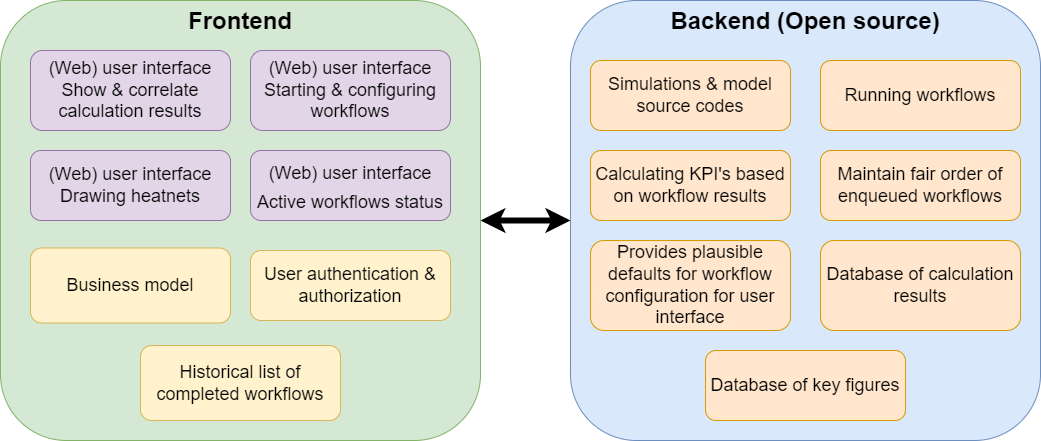

The diagram above was exported from draw.io. Its source (the exported page's mxGraphModel, read from the mxfile embedded in the PNG):
<mxGraphModel dx="1232" dy="1188" grid="1" gridSize="10" guides="1" tooltips="1" connect="1" arrows="1" fold="1" page="1" pageScale="1" pageWidth="850" pageHeight="1100" math="0" shadow="0">
  <root>
    <mxCell id="0" />
    <mxCell id="1" parent="0" />
    <mxCell id="ZI7we3w2LTIVDYjnhspv-1" value="Frontend" style="rounded=1;whiteSpace=wrap;html=1;verticalAlign=top;fontSize=24;fontStyle=1;fillColor=#d5e8d4;strokeColor=#82b366;" parent="1" vertex="1">
      <mxGeometry x="40" y="50" width="480" height="440" as="geometry" />
    </mxCell>
    <mxCell id="ZI7we3w2LTIVDYjnhspv-5" value="Backend (Open source)" style="rounded=1;whiteSpace=wrap;html=1;verticalAlign=top;fontSize=24;fontStyle=1;fillColor=#dae8fc;strokeColor=#6c8ebf;" parent="1" vertex="1">
      <mxGeometry x="610" y="50" width="470" height="440" as="geometry" />
    </mxCell>
    <mxCell id="ZI7we3w2LTIVDYjnhspv-6" style="edgeStyle=orthogonalEdgeStyle;rounded=0;orthogonalLoop=1;jettySize=auto;html=1;exitX=1;exitY=0.5;exitDx=0;exitDy=0;entryX=0;entryY=0.5;entryDx=0;entryDy=0;fontSize=24;startArrow=classic;startFill=1;strokeWidth=6;" parent="1" source="ZI7we3w2LTIVDYjnhspv-1" target="ZI7we3w2LTIVDYjnhspv-5" edge="1">
      <mxGeometry relative="1" as="geometry" />
    </mxCell>
    <mxCell id="ZI7we3w2LTIVDYjnhspv-3" value="&lt;font style=&quot;font-size: 18px;&quot;&gt;(Web) user interface&lt;br&gt;Show &amp;amp; correlate calculation&amp;nbsp;results&lt;/font&gt;" style="rounded=1;whiteSpace=wrap;html=1;align=center;fillColor=#e1d5e7;strokeColor=#9673a6;" parent="1" vertex="1">
      <mxGeometry x="70" y="100" width="200" height="80" as="geometry" />
    </mxCell>
    <mxCell id="ZI7we3w2LTIVDYjnhspv-7" value="&lt;font style=&quot;font-size: 18px;&quot;&gt;(Web) user interface&lt;br&gt;Active workflows status&lt;/font&gt;" style="rounded=1;whiteSpace=wrap;html=1;fontSize=24;fillColor=#e1d5e7;strokeColor=#9673a6;" parent="1" vertex="1">
      <mxGeometry x="290" y="200" width="200" height="70" as="geometry" />
    </mxCell>
    <mxCell id="ZI7we3w2LTIVDYjnhspv-8" value="&lt;font style=&quot;font-size: 18px;&quot;&gt;(Web) user interface&lt;br&gt;Drawing heatnets&lt;br&gt;&lt;/font&gt;" style="rounded=1;whiteSpace=wrap;html=1;align=center;fillColor=#e1d5e7;strokeColor=#9673a6;" parent="1" vertex="1">
      <mxGeometry x="70" y="200" width="200" height="70" as="geometry" />
    </mxCell>
    <mxCell id="ZI7we3w2LTIVDYjnhspv-9" value="&lt;font style=&quot;font-size: 18px;&quot;&gt;(Web) user interface&lt;br&gt;Starting &amp;amp; configuring workflows&lt;br&gt;&lt;/font&gt;" style="rounded=1;whiteSpace=wrap;html=1;align=center;fillColor=#e1d5e7;strokeColor=#9673a6;" parent="1" vertex="1">
      <mxGeometry x="290" y="100" width="200" height="80" as="geometry" />
    </mxCell>
    <mxCell id="ZI7we3w2LTIVDYjnhspv-10" value="Business model" style="rounded=1;whiteSpace=wrap;html=1;fontSize=18;fillColor=#fff2cc;strokeColor=#d6b656;" parent="1" vertex="1">
      <mxGeometry x="70" y="297.5" width="200" height="75" as="geometry" />
    </mxCell>
    <mxCell id="ZI7we3w2LTIVDYjnhspv-11" value="User authentication &amp;amp; authorization" style="rounded=1;whiteSpace=wrap;html=1;fontSize=18;fillColor=#fff2cc;strokeColor=#d6b656;" parent="1" vertex="1">
      <mxGeometry x="290" y="300" width="200" height="70" as="geometry" />
    </mxCell>
    <mxCell id="ZI7we3w2LTIVDYjnhspv-13" value="Historical list of completed workflows" style="rounded=1;whiteSpace=wrap;html=1;fontSize=18;fillColor=#fff2cc;strokeColor=#d6b656;" parent="1" vertex="1">
      <mxGeometry x="180" y="395" width="200" height="75" as="geometry" />
    </mxCell>
    <mxCell id="ZI7we3w2LTIVDYjnhspv-14" value="Database of calculation results" style="rounded=1;whiteSpace=wrap;html=1;fontSize=18;fillColor=#ffe6cc;strokeColor=#d79b00;" parent="1" vertex="1">
      <mxGeometry x="860" y="290" width="200" height="90" as="geometry" />
    </mxCell>
    <mxCell id="ZI7we3w2LTIVDYjnhspv-15" value="Running workflows" style="rounded=1;whiteSpace=wrap;html=1;fontSize=18;fillColor=#ffe6cc;strokeColor=#d79b00;" parent="1" vertex="1">
      <mxGeometry x="860" y="110" width="200" height="70" as="geometry" />
    </mxCell>
    <mxCell id="ZI7we3w2LTIVDYjnhspv-16" value="Calculating KPI's based on workflow results" style="rounded=1;whiteSpace=wrap;html=1;fontSize=18;fillColor=#ffe6cc;strokeColor=#d79b00;" parent="1" vertex="1">
      <mxGeometry x="630" y="200" width="200" height="70" as="geometry" />
    </mxCell>
    <mxCell id="ZI7we3w2LTIVDYjnhspv-17" value="Provides plausible defaults for workflow configuration for user interface" style="rounded=1;whiteSpace=wrap;html=1;fontSize=18;fillColor=#ffe6cc;strokeColor=#d79b00;" parent="1" vertex="1">
      <mxGeometry x="630" y="290" width="200" height="90" as="geometry" />
    </mxCell>
    <mxCell id="ZI7we3w2LTIVDYjnhspv-18" value="Simulations &amp;amp; model source codes" style="rounded=1;whiteSpace=wrap;html=1;fontSize=18;fillColor=#ffe6cc;strokeColor=#d79b00;" parent="1" vertex="1">
      <mxGeometry x="630" y="110" width="200" height="70" as="geometry" />
    </mxCell>
    <mxCell id="ZI7we3w2LTIVDYjnhspv-19" value="Maintain fair order of enqueued workflows" style="rounded=1;whiteSpace=wrap;html=1;fontSize=18;fillColor=#ffe6cc;strokeColor=#d79b00;" parent="1" vertex="1">
      <mxGeometry x="860" y="200" width="200" height="70" as="geometry" />
    </mxCell>
    <mxCell id="Zl4VnAgKS5BG1yN82tcp-1" value="Database of key figures" style="rounded=1;whiteSpace=wrap;html=1;fontSize=18;fillColor=#ffe6cc;strokeColor=#d79b00;" vertex="1" parent="1">
      <mxGeometry x="745" y="400" width="200" height="70" as="geometry" />
    </mxCell>
  </root>
</mxGraphModel>